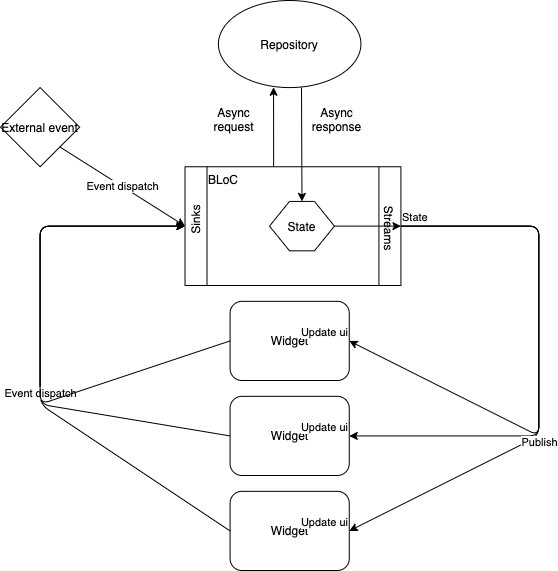

The diagram above was exported from draw.io. Its source (the exported page's mxGraphModel, read from the mxfile embedded in the PNG):
<mxGraphModel dx="541" dy="304" grid="1" gridSize="10" guides="1" tooltips="1" connect="1" arrows="1" fold="1" page="1" pageScale="1" pageWidth="827" pageHeight="1169" math="0" shadow="0">
  <root>
    <mxCell id="0" />
    <mxCell id="1" parent="0" />
    <mxCell id="UtxwDekwSMNwB-mhcBJh-49" value="" style="group" vertex="1" connectable="0" parent="1">
      <mxGeometry x="80" y="70" width="538.33" height="570" as="geometry" />
    </mxCell>
    <mxCell id="UtxwDekwSMNwB-mhcBJh-9" value="Widget" style="rounded=1;whiteSpace=wrap;html=1;" vertex="1" parent="UtxwDekwSMNwB-mhcBJh-49">
      <mxGeometry x="229.58191176470592" y="490.83333333333326" width="119.17676205882351" height="79.16666666666667" as="geometry" />
    </mxCell>
    <mxCell id="UtxwDekwSMNwB-mhcBJh-10" value="" style="group" vertex="1" connectable="0" parent="UtxwDekwSMNwB-mhcBJh-49">
      <mxGeometry x="157.54069117647063" y="166.25" width="269.8854122058824" height="118.75000000000001" as="geometry" />
    </mxCell>
    <mxCell id="UtxwDekwSMNwB-mhcBJh-5" value="BLoC" style="shape=process;whiteSpace=wrap;html=1;backgroundOutline=1;verticalAlign=top;flipV=1;flipH=1;align=left;horizontal=1;" vertex="1" parent="UtxwDekwSMNwB-mhcBJh-10">
      <mxGeometry x="26.98854122058825" width="215.908329764706" height="118.75000000000001" as="geometry" />
    </mxCell>
    <mxCell id="UtxwDekwSMNwB-mhcBJh-7" value="Sinks" style="text;html=1;strokeColor=none;fillColor=none;align=center;verticalAlign=middle;whiteSpace=wrap;rounded=0;rotation=-90;" vertex="1" parent="UtxwDekwSMNwB-mhcBJh-10">
      <mxGeometry x="26.98854122058825" y="15.835492424242423" width="21.590832976470598" height="75.56818181818183" as="geometry" />
    </mxCell>
    <mxCell id="UtxwDekwSMNwB-mhcBJh-8" value="Streams" style="text;html=1;strokeColor=none;fillColor=none;align=center;verticalAlign=middle;whiteSpace=wrap;rounded=0;rotation=90;" vertex="1" parent="UtxwDekwSMNwB-mhcBJh-10">
      <mxGeometry x="221.30603800882358" y="23.74549242424242" width="21.590832976470598" height="75.56818181818183" as="geometry" />
    </mxCell>
    <mxCell id="UtxwDekwSMNwB-mhcBJh-50" value="State" style="shape=hexagon;perimeter=hexagonPerimeter2;whiteSpace=wrap;html=1;fixedSize=1;" vertex="1" parent="UtxwDekwSMNwB-mhcBJh-10">
      <mxGeometry x="111.46000000000001" y="34.68" width="64.94" height="49.38" as="geometry" />
    </mxCell>
    <mxCell id="UtxwDekwSMNwB-mhcBJh-51" value="" style="endArrow=classic;html=1;entryX=1;entryY=0.5;entryDx=0;entryDy=0;exitX=1;exitY=0.5;exitDx=0;exitDy=0;" edge="1" parent="UtxwDekwSMNwB-mhcBJh-10" source="UtxwDekwSMNwB-mhcBJh-50" target="UtxwDekwSMNwB-mhcBJh-5">
      <mxGeometry width="50" height="50" relative="1" as="geometry">
        <mxPoint x="102.45930882352937" y="63.75" as="sourcePoint" />
        <mxPoint x="152.45930882352937" y="13.75" as="targetPoint" />
      </mxGeometry>
    </mxCell>
    <mxCell id="UtxwDekwSMNwB-mhcBJh-11" value="" style="endArrow=classic;html=1;exitX=0;exitY=0.5;exitDx=0;exitDy=0;entryX=0;entryY=0.5;entryDx=0;entryDy=0;" edge="1" parent="UtxwDekwSMNwB-mhcBJh-49" source="UtxwDekwSMNwB-mhcBJh-9" target="UtxwDekwSMNwB-mhcBJh-5">
      <mxGeometry relative="1" as="geometry">
        <mxPoint x="197.9154411764706" y="348.3333333333333" as="sourcePoint" />
        <mxPoint x="102.91602941176471" y="197.91666666666669" as="targetPoint" />
        <Array as="points">
          <mxPoint x="39.58308823529412" y="403.74999999999994" />
          <mxPoint x="39.58308823529412" y="332.5" />
          <mxPoint x="39.58308823529412" y="225.625" />
        </Array>
      </mxGeometry>
    </mxCell>
    <mxCell id="UtxwDekwSMNwB-mhcBJh-18" value="Widget" style="rounded=1;whiteSpace=wrap;html=1;" vertex="1" parent="UtxwDekwSMNwB-mhcBJh-49">
      <mxGeometry x="229.58191176470592" y="395.83333333333337" width="119.17676205882351" height="79.16666666666667" as="geometry" />
    </mxCell>
    <mxCell id="UtxwDekwSMNwB-mhcBJh-19" value="" style="endArrow=classic;html=1;exitX=0;exitY=0.5;exitDx=0;exitDy=0;entryX=0;entryY=0.5;entryDx=0;entryDy=0;" edge="1" parent="UtxwDekwSMNwB-mhcBJh-49" source="UtxwDekwSMNwB-mhcBJh-18" target="UtxwDekwSMNwB-mhcBJh-5">
      <mxGeometry relative="1" as="geometry">
        <mxPoint x="197.9154411764706" y="348.3333333333333" as="sourcePoint" />
        <mxPoint x="102.91602941176471" y="197.91666666666669" as="targetPoint" />
        <Array as="points">
          <mxPoint x="39.58308823529412" y="403.74999999999994" />
          <mxPoint x="39.58308823529412" y="332.5" />
          <mxPoint x="39.58308823529412" y="225.625" />
        </Array>
      </mxGeometry>
    </mxCell>
    <mxCell id="UtxwDekwSMNwB-mhcBJh-20" value="Event dispatch" style="edgeLabel;resizable=0;html=1;align=center;verticalAlign=middle;" connectable="0" vertex="1" parent="UtxwDekwSMNwB-mhcBJh-19">
      <mxGeometry relative="1" as="geometry">
        <mxPoint y="54" as="offset" />
      </mxGeometry>
    </mxCell>
    <mxCell id="UtxwDekwSMNwB-mhcBJh-21" value="Widget" style="rounded=1;whiteSpace=wrap;html=1;" vertex="1" parent="UtxwDekwSMNwB-mhcBJh-49">
      <mxGeometry x="229.58191176470592" y="300.83333333333326" width="119.17676205882351" height="79.16666666666667" as="geometry" />
    </mxCell>
    <mxCell id="UtxwDekwSMNwB-mhcBJh-22" value="" style="endArrow=classic;html=1;exitX=0;exitY=0.5;exitDx=0;exitDy=0;entryX=0;entryY=0.5;entryDx=0;entryDy=0;" edge="1" parent="UtxwDekwSMNwB-mhcBJh-49" source="UtxwDekwSMNwB-mhcBJh-21" target="UtxwDekwSMNwB-mhcBJh-5">
      <mxGeometry relative="1" as="geometry">
        <mxPoint x="197.9154411764706" y="348.3333333333333" as="sourcePoint" />
        <mxPoint x="102.91602941176471" y="197.91666666666669" as="targetPoint" />
        <Array as="points">
          <mxPoint x="39.58308823529412" y="403.74999999999994" />
          <mxPoint x="39.58308823529412" y="332.5" />
          <mxPoint x="39.58308823529412" y="225.625" />
        </Array>
      </mxGeometry>
    </mxCell>
    <mxCell id="UtxwDekwSMNwB-mhcBJh-26" value="" style="endArrow=classic;html=1;exitX=1;exitY=0.5;exitDx=0;exitDy=0;entryX=1;entryY=0.5;entryDx=0;entryDy=0;" edge="1" parent="UtxwDekwSMNwB-mhcBJh-49" source="UtxwDekwSMNwB-mhcBJh-5" target="UtxwDekwSMNwB-mhcBJh-18">
      <mxGeometry relative="1" as="geometry">
        <mxPoint x="403.74750000000006" y="221.66666666666666" as="sourcePoint" />
        <mxPoint x="538.33" y="395.83333333333337" as="targetPoint" />
        <Array as="points">
          <mxPoint x="538.33" y="225.625" />
          <mxPoint x="538.33" y="435.41666666666663" />
        </Array>
      </mxGeometry>
    </mxCell>
    <mxCell id="UtxwDekwSMNwB-mhcBJh-28" value="State" style="edgeLabel;resizable=0;html=1;align=left;verticalAlign=bottom;" connectable="0" vertex="1" parent="UtxwDekwSMNwB-mhcBJh-26">
      <mxGeometry x="-1" relative="1" as="geometry" />
    </mxCell>
    <mxCell id="UtxwDekwSMNwB-mhcBJh-29" value="Update ui" style="edgeLabel;resizable=0;html=1;align=right;verticalAlign=bottom;" connectable="0" vertex="1" parent="UtxwDekwSMNwB-mhcBJh-26">
      <mxGeometry x="1" relative="1" as="geometry" />
    </mxCell>
    <mxCell id="UtxwDekwSMNwB-mhcBJh-30" value="" style="endArrow=classic;html=1;exitX=1;exitY=0.5;exitDx=0;exitDy=0;entryX=1;entryY=0.5;entryDx=0;entryDy=0;" edge="1" parent="UtxwDekwSMNwB-mhcBJh-49" source="UtxwDekwSMNwB-mhcBJh-5" target="UtxwDekwSMNwB-mhcBJh-21">
      <mxGeometry relative="1" as="geometry">
        <mxPoint x="403.74750000000006" y="221.66666666666666" as="sourcePoint" />
        <mxPoint x="538.33" y="395.83333333333337" as="targetPoint" />
        <Array as="points">
          <mxPoint x="538.33" y="225.625" />
          <mxPoint x="538.33" y="435.41666666666663" />
        </Array>
      </mxGeometry>
    </mxCell>
    <mxCell id="UtxwDekwSMNwB-mhcBJh-31" value="Publish" style="edgeLabel;resizable=0;html=1;align=center;verticalAlign=middle;" connectable="0" vertex="1" parent="UtxwDekwSMNwB-mhcBJh-30">
      <mxGeometry relative="1" as="geometry">
        <mxPoint y="74.18" as="offset" />
      </mxGeometry>
    </mxCell>
    <mxCell id="UtxwDekwSMNwB-mhcBJh-32" value="State" style="edgeLabel;resizable=0;html=1;align=left;verticalAlign=bottom;" connectable="0" vertex="1" parent="UtxwDekwSMNwB-mhcBJh-30">
      <mxGeometry x="-1" relative="1" as="geometry" />
    </mxCell>
    <mxCell id="UtxwDekwSMNwB-mhcBJh-33" value="Update ui" style="edgeLabel;resizable=0;html=1;align=right;verticalAlign=bottom;" connectable="0" vertex="1" parent="UtxwDekwSMNwB-mhcBJh-30">
      <mxGeometry x="1" relative="1" as="geometry" />
    </mxCell>
    <mxCell id="UtxwDekwSMNwB-mhcBJh-34" value="" style="endArrow=classic;html=1;exitX=1;exitY=0.5;exitDx=0;exitDy=0;entryX=1;entryY=0.5;entryDx=0;entryDy=0;" edge="1" parent="UtxwDekwSMNwB-mhcBJh-49" source="UtxwDekwSMNwB-mhcBJh-5" target="UtxwDekwSMNwB-mhcBJh-9">
      <mxGeometry relative="1" as="geometry">
        <mxPoint x="403.74750000000006" y="221.66666666666666" as="sourcePoint" />
        <mxPoint x="538.33" y="395.83333333333337" as="targetPoint" />
        <Array as="points">
          <mxPoint x="538.33" y="225.625" />
          <mxPoint x="538.33" y="435.41666666666663" />
        </Array>
      </mxGeometry>
    </mxCell>
    <mxCell id="UtxwDekwSMNwB-mhcBJh-35" value="Publish" style="edgeLabel;resizable=0;html=1;align=center;verticalAlign=middle;" connectable="0" vertex="1" parent="UtxwDekwSMNwB-mhcBJh-34">
      <mxGeometry relative="1" as="geometry">
        <mxPoint y="74.18" as="offset" />
      </mxGeometry>
    </mxCell>
    <mxCell id="UtxwDekwSMNwB-mhcBJh-36" value="State" style="edgeLabel;resizable=0;html=1;align=left;verticalAlign=bottom;" connectable="0" vertex="1" parent="UtxwDekwSMNwB-mhcBJh-34">
      <mxGeometry x="-1" relative="1" as="geometry" />
    </mxCell>
    <mxCell id="UtxwDekwSMNwB-mhcBJh-37" value="Update ui" style="edgeLabel;resizable=0;html=1;align=right;verticalAlign=bottom;" connectable="0" vertex="1" parent="UtxwDekwSMNwB-mhcBJh-34">
      <mxGeometry x="1" relative="1" as="geometry" />
    </mxCell>
    <mxCell id="UtxwDekwSMNwB-mhcBJh-38" value="Repository" style="ellipse;whiteSpace=wrap;html=1;" vertex="1" parent="UtxwDekwSMNwB-mhcBJh-49">
      <mxGeometry x="217.9207339705883" width="142.49911764705882" height="87.08333333333333" as="geometry" />
    </mxCell>
    <mxCell id="UtxwDekwSMNwB-mhcBJh-40" value="" style="endArrow=classic;html=1;entryX=0.387;entryY=0.996;entryDx=0;entryDy=0;entryPerimeter=0;" edge="1" parent="UtxwDekwSMNwB-mhcBJh-49" target="UtxwDekwSMNwB-mhcBJh-38">
      <mxGeometry width="50" height="50" relative="1" as="geometry">
        <mxPoint x="273.12330882352944" y="166.25" as="sourcePoint" />
        <mxPoint x="286.5815588235294" y="87.08333333333333" as="targetPoint" />
      </mxGeometry>
    </mxCell>
    <mxCell id="UtxwDekwSMNwB-mhcBJh-43" value="" style="endArrow=classic;html=1;entryX=0.5;entryY=0;entryDx=0;entryDy=0;" edge="1" parent="UtxwDekwSMNwB-mhcBJh-49" target="UtxwDekwSMNwB-mhcBJh-50">
      <mxGeometry width="50" height="50" relative="1" as="geometry">
        <mxPoint x="301" y="87" as="sourcePoint" />
        <mxPoint x="372.0810294117647" y="134.58333333333334" as="targetPoint" />
      </mxGeometry>
    </mxCell>
    <mxCell id="UtxwDekwSMNwB-mhcBJh-44" value="Async request" style="text;html=1;strokeColor=none;fillColor=none;align=center;verticalAlign=middle;whiteSpace=wrap;rounded=0;" vertex="1" parent="UtxwDekwSMNwB-mhcBJh-49">
      <mxGeometry x="205.83205882352942" y="110.83333333333333" width="55.41632352941177" height="15.83333333333333" as="geometry" />
    </mxCell>
    <mxCell id="UtxwDekwSMNwB-mhcBJh-45" value="Async response" style="text;html=1;strokeColor=none;fillColor=none;align=center;verticalAlign=middle;whiteSpace=wrap;rounded=0;" vertex="1" parent="UtxwDekwSMNwB-mhcBJh-49">
      <mxGeometry x="308.7480882352941" y="110.83333333333333" width="55.41632352941177" height="15.83333333333333" as="geometry" />
    </mxCell>
    <mxCell id="UtxwDekwSMNwB-mhcBJh-46" value="External event" style="rhombus;whiteSpace=wrap;html=1;" vertex="1" parent="UtxwDekwSMNwB-mhcBJh-49">
      <mxGeometry y="87.08333333333333" width="79.16617647058824" height="79.16666666666667" as="geometry" />
    </mxCell>
    <mxCell id="UtxwDekwSMNwB-mhcBJh-47" value="" style="endArrow=classic;html=1;exitX=1;exitY=1;exitDx=0;exitDy=0;entryX=0;entryY=0.5;entryDx=0;entryDy=0;" edge="1" parent="UtxwDekwSMNwB-mhcBJh-49" source="UtxwDekwSMNwB-mhcBJh-46" target="UtxwDekwSMNwB-mhcBJh-5">
      <mxGeometry relative="1" as="geometry">
        <mxPoint x="150.41573529411767" y="277.0833333333333" as="sourcePoint" />
        <mxPoint x="229.58191176470592" y="277.0833333333333" as="targetPoint" />
      </mxGeometry>
    </mxCell>
    <mxCell id="UtxwDekwSMNwB-mhcBJh-48" value="Event dispatch" style="edgeLabel;resizable=0;html=1;align=center;verticalAlign=middle;" connectable="0" vertex="1" parent="UtxwDekwSMNwB-mhcBJh-47">
      <mxGeometry relative="1" as="geometry" />
    </mxCell>
  </root>
</mxGraphModel>